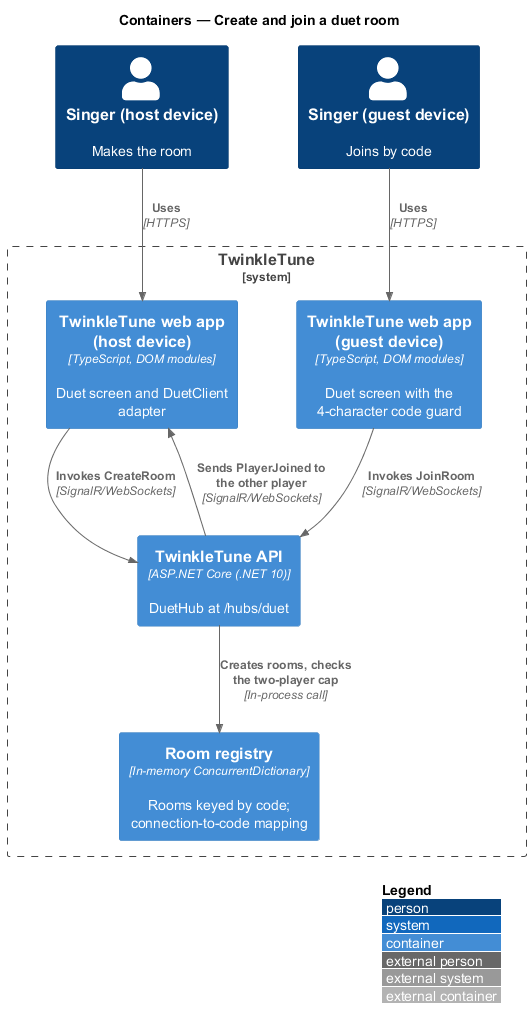

The diagram above was rendered by PlantUML. Its source (embedded in the PNG):
@startuml
!include <C4/C4_Container>
LAYOUT_WITH_LEGEND()
title Containers — Create and join a duet room

Person(host, "Singer (host device)", "Makes the room")
Person(guest, "Singer (guest device)", "Joins by code")

System_Boundary(twinkletune, "TwinkleTune") {
  Container(webHost, "TwinkleTune web app (host device)", "TypeScript, DOM modules", "Duet screen and DuetClient adapter")
  Container(webGuest, "TwinkleTune web app (guest device)", "TypeScript, DOM modules", "Duet screen with the 4-character code guard")
  Container(api, "TwinkleTune API", "ASP.NET Core (.NET 10)", "DuetHub at /hubs/duet")
  Container(registry, "Room registry", "In-memory ConcurrentDictionary", "Rooms keyed by code; connection-to-code mapping")
}

Rel(host, webHost, "Uses", "HTTPS")
Rel(guest, webGuest, "Uses", "HTTPS")
Rel(webHost, api, "Invokes CreateRoom", "SignalR/WebSockets")
Rel(webGuest, api, "Invokes JoinRoom", "SignalR/WebSockets")
Rel(api, registry, "Creates rooms, checks the two-player cap", "In-process call")
Rel(api, webHost, "Sends PlayerJoined to the other player", "SignalR/WebSockets")
@enduml